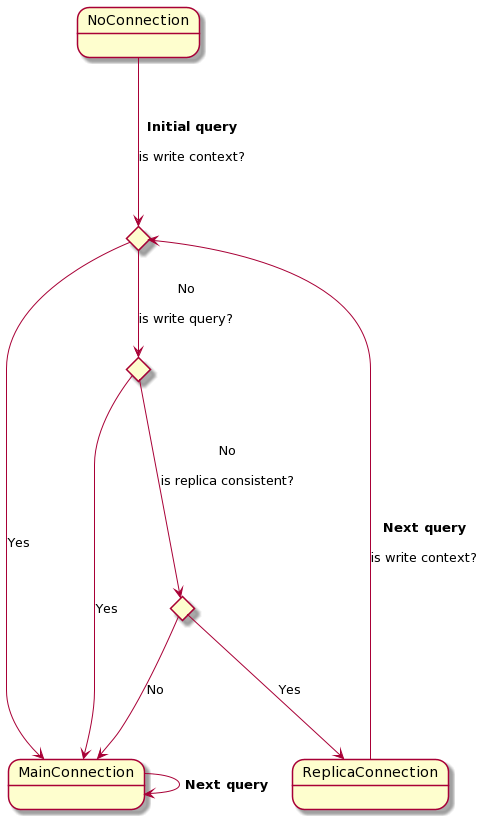

The diagram above was rendered by PlantUML. Its source (embedded in the PNG):
@startuml
state isWriteContext <<choice>>
state isWriteQuery <<choice>>
state isReplicaConsistent <<choice>>


NoConnection   ---> isWriteContext : **Initial query**\n\nis write context?
isWriteContext ---> MainConnection   : Yes  
                       
isWriteContext --> isWriteQuery : No\n\nis write query?
isWriteQuery ---> MainConnection : Yes
isWriteQuery ---> isReplicaConsistent: No\n\nis replica consistent?

isReplicaConsistent ---> ReplicaConnection : Yes
isReplicaConsistent ---> MainConnection : No

MainConnection ---> MainConnection : **Next query**
ReplicaConnection ---> isWriteContext : **Next query**\n\nis write context?
@enduml